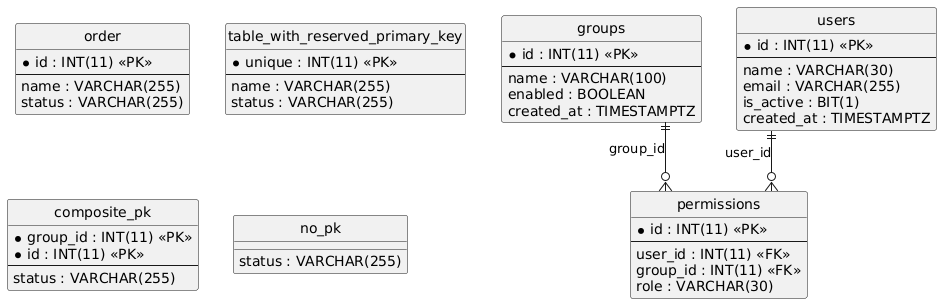

The diagram above was rendered by PlantUML. Its source (embedded in the PNG):
@startuml
hide circle
skinparam linetype ortho

entity "groups" as groups {
  * id : INT(11) <<PK>>
  --
  name : VARCHAR(100)
  enabled : BOOLEAN
  created_at : TIMESTAMPTZ
}

entity "permissions" as permissions {
  * id : INT(11) <<PK>>
  --
  user_id : INT(11) <<FK>>
  group_id : INT(11) <<FK>>
  role : VARCHAR(30)
}

entity "users" as users {
  * id : INT(11) <<PK>>
  --
  name : VARCHAR(30)
  email : VARCHAR(255)
  is_active : BIT(1)
  created_at : TIMESTAMPTZ
}

entity "order" as order {
  * id : INT(11) <<PK>>
  --
  name : VARCHAR(255)
  status : VARCHAR(255)
}

entity "table_with_reserved_primary_key" as table_with_reserved_primary_key {
  * unique : INT(11) <<PK>>
  --
  name : VARCHAR(255)
  status : VARCHAR(255)
}

entity "composite_pk" as composite_pk {
  * group_id : INT(11) <<PK>>
  * id : INT(11) <<PK>>
  --
  status : VARCHAR(255)
}

entity "no_pk" as no_pk {
  status : VARCHAR(255)
}

users ||--o{ permissions : "user_id"
groups ||--o{ permissions : "group_id"
@enduml